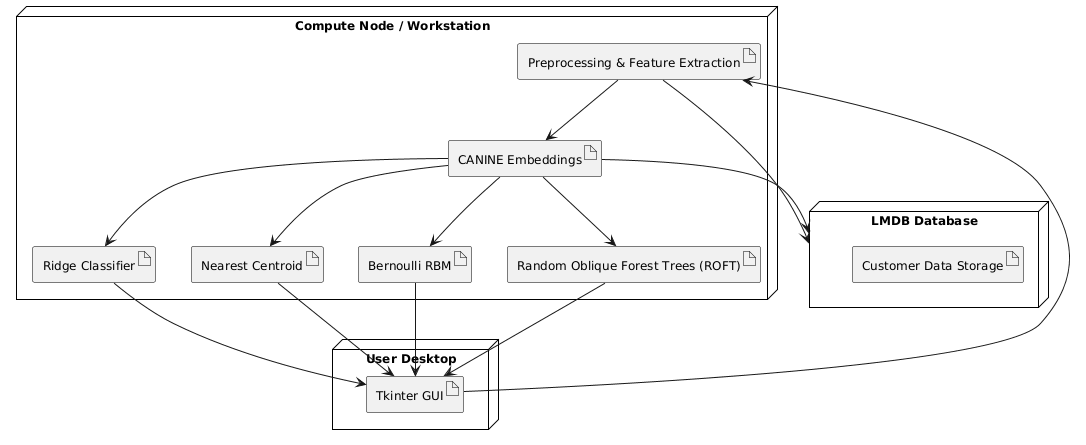

The diagram above was rendered by PlantUML. Its source (embedded in the PNG):
@startuml
skinparam monochrome true
skinparam node {
    FontName "Times New Roman"
    FontSize 12
    BorderColor black
}
skinparam artifact {
    FontName "Times New Roman"
    FontSize 12
    BorderColor black
}

node "User Desktop" {
    artifact "Tkinter GUI"
}

node "Compute Node / Workstation" {
    artifact "Preprocessing & Feature Extraction"
    artifact "CANINE Embeddings"
    artifact "Ridge Classifier"
    artifact "Nearest Centroid"
    artifact "Bernoulli RBM"
    artifact "Random Oblique Forest Trees (ROFT)"
}

node "LMDB Database" {
    artifact "Customer Data Storage"
}

"Tkinter GUI" --> "Preprocessing & Feature Extraction"
"Preprocessing & Feature Extraction" --> "CANINE Embeddings"
"CANINE Embeddings" --> "Ridge Classifier"
"CANINE Embeddings" --> "Nearest Centroid"
"CANINE Embeddings" --> "Bernoulli RBM"
"CANINE Embeddings" --> "Random Oblique Forest Trees (ROFT)"

"Ridge Classifier" --> "Tkinter GUI"
"Nearest Centroid" --> "Tkinter GUI"
"Bernoulli RBM" --> "Tkinter GUI"
"Random Oblique Forest Trees (ROFT)" --> "Tkinter GUI"

"Preprocessing & Feature Extraction" --> "LMDB Database"
"CANINE Embeddings" --> "LMDB Database"
@enduml